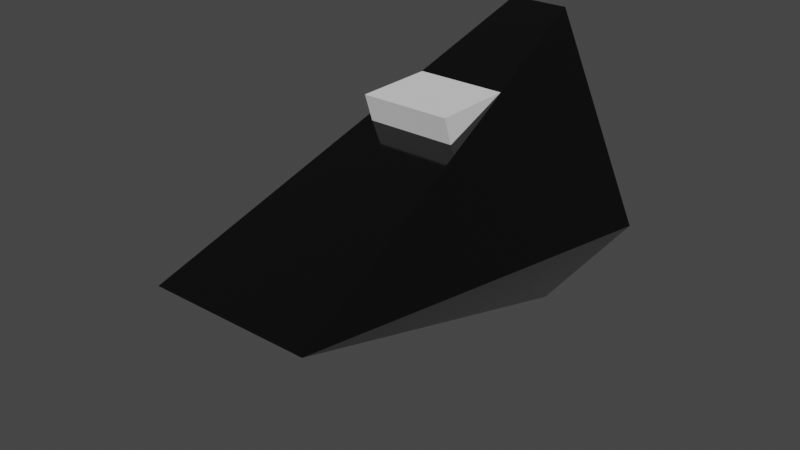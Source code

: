 # Source: EnemyShip.blend  (saved by Blender 3.0.42; exported with 4.5.12 LTS)
import bpy
from mathutils import Matrix  # noqa: F401  (used for matrix-valued properties, if any)

bpy.ops.wm.read_factory_settings(use_empty=True)
scene = bpy.context.scene
scene.name = 'Scene'

# ---- collections
col_collection = bpy.data.collections.new('Collection'); scene.collection.children.link(col_collection)

# ---- materials (node trees are filled in below, after node groups)
mat_mainbody = bpy.data.materials.new('MainBody')
mat_mainbody.alpha_threshold = 0.0
mat_mainbody.use_transparent_shadow = False
mat_mainbody.line_color = (0.0, 0.0, 0.0, 1.0)

# ---- material node trees
mat_mainbody.use_nodes = True; mat_mainbody.node_tree.nodes.clear()
_N = mat_mainbody.node_tree.nodes; _L = mat_mainbody.node_tree.links
n0 = _N.new('ShaderNodeOutputMaterial'); n0.name = 'Material Output'; n0.location = (300, 300)
n1 = _N.new('ShaderNodeBsdfPrincipled'); n1.name = 'Principled BSDF'; n1.location = (10, 300)
n1.distribution = 'GGX'
n1.subsurface_method = 'RANDOM_WALK_SKIN'
n1.inputs[0].default_value = (0.002579, 0.002579, 0.002579, 1.0)
n1.inputs[2].default_value = 0.1
n1.inputs[3].default_value = 1.45
n1.inputs[27].default_value = (0.0, 0.0, 0.0, 1.0)
n1.inputs[28].default_value = 1.0
_L.new(n1.outputs[0], n0.inputs[0])
n0.is_active_output = True

# ---- world
world_world = bpy.data.worlds.new('World'); scene.world = world_world
world_world.use_nodes = True; world_world.node_tree.nodes.clear()
_N = world_world.node_tree.nodes; _L = world_world.node_tree.links
n0 = _N.new('ShaderNodeOutputWorld'); n0.name = 'World Output'; n0.location = (300, 300)
n1 = _N.new('ShaderNodeBackground'); n1.name = 'Background'; n1.location = (10, 300)
n1.inputs[0].default_value = (0.05088, 0.05088, 0.05088, 1.0)
_L.new(n1.outputs[0], n0.inputs[0])
n0.is_active_output = True
world_world.color = (0.05088, 0.05088, 0.05088)
world_world.use_sun_shadow = False
world_world.sun_shadow_jitter_overblur = 0.0

# ---- meshes
me_cube = bpy.data.meshes.new('Cube')
me_cube.from_pydata([(0.1853, 1.0, 1.0), (0.1853, 1.0, -1.0), (0.509, -1.621, 0.0), (-0.1853, 1.0, 1.0), (-0.1853, 1.0, -1.0), (-0.509, -1.621, 0.0), (1.0, 0.5084, 0.0), (-1.0, 0.5084, 0.0)], [], [(0, 3, 5, 2), (5, 3, 7), (4, 1, 2, 5), (6, 0, 2), (7, 3, 0, 6), (4, 7, 6, 1), (1, 6, 2), (5, 7, 4)])
_uv = me_cube.uv_layers.new(name='UVMap')
_uv.uv.foreach_set('vector', [0.625, 0.5, 0.875, 0.5, 0.875, 0.75, 0.625, 0.75, 0.625, 0.0, 0.625, 0.25, 0.5, 0.25, 0.125, 0.5, 0.375, 0.5, 0.375, 0.75, 0.125, 0.75, 0.5, 0.5, 0.625, 0.5, 0.5, 0.75, 0.5, 0.25, 0.625, 0.25, 0.625, 0.5, 0.5, 0.5, 0.375, 0.25, 0.5, 0.25, 0.5, 0.5, 0.375, 0.5, 0.375, 0.5, 0.5, 0.5, 0.375, 0.75, 0.5, 0.0, 0.5, 0.25, 0.375, 0.25])
me_cube.materials.append(mat_mainbody)
me_cube.use_remesh_preserve_volume = False
me_cube.use_remesh_preserve_attributes = False
me_cube.use_mirror_vertex_groups = False
me_cube.update()
me_cylinder = bpy.data.meshes.new('Cylinder')
me_cylinder.from_pydata([(0.0, 0.125, -0.125), (3.708e-10, 0.101, 0.125), (0.0625, 0.1083, -0.125), (0.05048, 0.08744, 0.125), (0.1083, 0.0625, -0.125), (0.08744, 0.05048, 0.125), (0.125, -5.464e-09, -0.125), (0.101, -3.981e-09, 0.125), (0.1083, -0.0625, -0.125), (0.08744, -0.05048, 0.125), (0.0625, -0.1083, -0.125), (0.05048, -0.08744, 0.125), (-1.093e-08, -0.125, -0.125), (-9.815e-09, -0.101, 0.125), (-0.0625, -0.1083, -0.125), (-0.05048, -0.08744, 0.125), (-0.1083, -0.0625, -0.125), (-0.08744, -0.05048, 0.125), (-0.125, 1.491e-09, -0.125), (-0.101, 1.491e-09, 0.125), (-0.1083, 0.0625, -0.125), (-0.08744, 0.05048, 0.125), (-0.0625, 0.1083, -0.125), (-0.05048, 0.08744, 0.125), (0.0625, 0.1083, 0.125), (0.0, 0.125, 0.125), (0.1083, 0.0625, 0.125), (0.125, -5.464e-09, 0.125), (0.1083, -0.0625, 0.125), (0.0625, -0.1083, 0.125), (-1.093e-08, -0.125, 0.125), (-0.0625, -0.1083, 0.125), (-0.1083, -0.0625, 0.125), (-0.125, 1.491e-09, 0.125), (-0.1083, 0.0625, 0.125), (-0.0625, 0.1083, 0.125), (0.05048, 0.08744, 0.05572), (3.708e-10, 0.101, 0.05572), (0.08744, 0.05048, 0.05572), (0.101, -9.525e-10, 0.05572), (0.08744, -0.05048, 0.05572), (0.05048, -0.08744, 0.05572), (-9.815e-09, -0.101, 0.05572), (-0.05048, -0.08744, 0.05572), (-0.08744, -0.05048, 0.05572), (-0.101, 4.519e-09, 0.05572), (-0.08744, 0.05048, 0.05572), (-0.05048, 0.08744, 0.05572)], [], [(0, 25, 24, 2), (2, 24, 26, 4), (4, 26, 27, 6), (6, 27, 28, 8), (8, 28, 29, 10), (10, 29, 30, 12), (12, 30, 31, 14), (14, 31, 32, 16), (16, 32, 33, 18), (18, 33, 34, 20), (23, 21, 46, 47), (20, 34, 35, 22), (22, 35, 25, 0), (0, 2, 4, 6, 8, 10, 12, 14, 16, 18, 20, 22), (1, 3, 24, 25), (3, 5, 26, 24), (5, 7, 27, 26), (7, 9, 28, 27), (9, 11, 29, 28), (11, 13, 30, 29), (13, 15, 31, 30), (15, 17, 32, 31), (17, 19, 33, 32), (19, 21, 34, 33), (21, 23, 35, 34), (23, 1, 25, 35), (36, 37, 47, 46, 45, 44, 43, 42, 41, 40, 39, 38), (3, 1, 37, 36), (17, 15, 43, 44), (11, 9, 40, 41), (1, 23, 47, 37), (5, 3, 36, 38), (19, 17, 44, 45), (13, 11, 41, 42), (7, 5, 38, 39), (21, 19, 45, 46), (15, 13, 42, 43), (9, 7, 39, 40)])
_uv = me_cylinder.uv_layers.new(name='UVMap')
_uv.uv.foreach_set('vector', [1.0, 0.5, 1.0, 1.0, 0.9167, 1.0, 0.9167, 0.5, 0.9167, 0.5, 0.9167, 1.0, 0.8333, 1.0, 0.8333, 0.5, 0.8333, 0.5, 0.8333, 1.0, 0.75, 1.0, 0.75, 0.5, 0.75, 0.5, 0.75, 1.0, 0.6667, 1.0, 0.6667, 0.5, 0.6667, 0.5, 0.6667, 1.0, 0.5833, 1.0, 0.5833, 0.5, 0.5833, 0.5, 0.5833, 1.0, 0.5, 1.0, 0.5, 0.5, 0.5, 0.5, 0.5, 1.0, 0.4167, 1.0, 0.4167, 0.5, 0.4167, 0.5, 0.4167, 1.0, 0.3333, 1.0, 0.3333, 0.5, 0.3333, 0.5, 0.3333, 1.0, 0.25, 1.0, 0.25, 0.5, 0.25, 0.5, 0.25, 1.0, 0.1667, 1.0, 0.1667, 0.5, 0.1531, 0.4179, 0.08212, 0.3469, 0.08212, 0.3469, 0.1531, 0.4179, 0.1667, 0.5, 0.1667, 1.0, 0.08333, 1.0, 0.08333, 0.5, 0.08333, 0.5, 0.08333, 1.0, 7.451e-08, 1.0, 7.451e-08, 0.5, 0.75, 0.49, 0.87, 0.4578, 0.9578, 0.37, 0.99, 0.25, 0.9578, 0.13, 0.87, 0.04215, 0.75, 0.01, 0.63, 0.04215, 0.5422, 0.13, 0.51, 0.25, 0.5422, 0.37, 0.63, 0.4578, 0.25, 0.4439, 0.3469, 0.4179, 0.37, 0.4578, 0.25, 0.49, 0.3469, 0.4179, 0.4179, 0.3469, 0.4578, 0.37, 0.37, 0.4578, 0.4179, 0.3469, 0.4439, 0.25, 0.49, 0.25, 0.4578, 0.37, 0.4439, 0.25, 0.4179, 0.1531, 0.4578, 0.13, 0.49, 0.25, 0.4179, 0.1531, 0.3469, 0.08212, 0.37, 0.04215, 0.4578, 0.13, 0.3469, 0.08212, 0.25, 0.05615, 0.25, 0.01, 0.37, 0.04215, 0.25, 0.05615, 0.1531, 0.08212, 0.13, 0.04215, 0.25, 0.01, 0.1531, 0.08212, 0.08212, 0.1531, 0.04215, 0.13, 0.13, 0.04215, 0.08212, 0.1531, 0.05615, 0.25, 0.01, 0.25, 0.04215, 0.13, 0.05615, 0.25, 0.08212, 0.3469, 0.04215, 0.37, 0.01, 0.25, 0.08212, 0.3469, 0.1531, 0.4179, 0.13, 0.4578, 0.04215, 0.37, 0.1531, 0.4179, 0.25, 0.4439, 0.25, 0.49, 0.13, 0.4578, 0.3469, 0.4179, 0.25, 0.4439, 0.1531, 0.4179, 0.08212, 0.3469, 0.05615, 0.25, 0.08212, 0.1531, 0.1531, 0.08212, 0.25, 0.05615, 0.3469, 0.08212, 0.4179, 0.1531, 0.4439, 0.25, 0.4179, 0.3469, 0.3469, 0.4179, 0.25, 0.4439, 0.25, 0.4439, 0.3469, 0.4179, 0.08212, 0.1531, 0.1531, 0.08212, 0.1531, 0.08212, 0.08212, 0.1531, 0.3469, 0.08212, 0.4179, 0.1531, 0.4179, 0.1531, 0.3469, 0.08212, 0.25, 0.4439, 0.1531, 0.4179, 0.1531, 0.4179, 0.25, 0.4439, 0.4179, 0.3469, 0.3469, 0.4179, 0.3469, 0.4179, 0.4179, 0.3469, 0.05615, 0.25, 0.08212, 0.1531, 0.08212, 0.1531, 0.05615, 0.25, 0.25, 0.05615, 0.3469, 0.08212, 0.3469, 0.08212, 0.25, 0.05615, 0.4439, 0.25, 0.4179, 0.3469, 0.4179, 0.3469, 0.4439, 0.25, 0.08212, 0.3469, 0.05615, 0.25, 0.05615, 0.25, 0.08212, 0.3469, 0.1531, 0.08212, 0.25, 0.05615, 0.25, 0.05615, 0.1531, 0.08212, 0.4179, 0.1531, 0.4439, 0.25, 0.4439, 0.25, 0.4179, 0.1531])
me_cylinder.use_remesh_fix_poles = True
me_cylinder.use_remesh_preserve_attributes = False
me_cylinder.update()
me_cube_001 = bpy.data.meshes.new('Cube.001')
me_cube_001.from_pydata([(-1.0, -1.606, -1.0), (-1.0, -2.286, 1.0), (-1.0, 1.0, -1.0), (-1.0, 1.0, 1.0), (1.0, -1.606, -1.0), (1.0, -2.286, 1.0), (1.0, 1.0, -1.0), (1.0, 1.0, 1.0)], [], [(0, 1, 3, 2), (2, 3, 7, 6), (6, 7, 5, 4), (4, 5, 1, 0), (2, 6, 4, 0), (7, 3, 1, 5)])
_uv = me_cube_001.uv_layers.new(name='UVMap')
_uv.uv.foreach_set('vector', [0.375, 0.0, 0.625, 0.0, 0.625, 0.25, 0.375, 0.25, 0.375, 0.25, 0.625, 0.25, 0.625, 0.5, 0.375, 0.5, 0.375, 0.5, 0.625, 0.5, 0.625, 0.75, 0.375, 0.75, 0.375, 0.75, 0.625, 0.75, 0.625, 1.0, 0.375, 1.0, 0.125, 0.5, 0.375, 0.5, 0.375, 0.75, 0.125, 0.75, 0.625, 0.5, 0.875, 0.5, 0.875, 0.75, 0.625, 0.75])
me_cube_001.use_remesh_fix_poles = True
me_cube_001.use_remesh_preserve_attributes = False
me_cube_001.update()

# ---- objects
ob_ship_body = bpy.data.objects.new('Ship Body', me_cube)
ob_thruster = bpy.data.objects.new('Thruster', me_cylinder)
ob_helm = bpy.data.objects.new('Helm', me_cube_001)

# ---- transforms, parenting, visibility, modifiers, constraints
ob_ship_body.location = (0.0, 0.0, 0.0)
ob_ship_body.scale = (0.25, 0.25, 0.25)
ob_ship_body.lock_rotations_4d = False
ob_ship_body.empty_display_type = 'ARROWS'
ob_ship_body.lineart.crease_threshold = 0.0
ob_thruster.location = (0.0, 0.1226, 0.0)
ob_thruster.rotation_euler = (-1.571, -0.0, 0.0)
ob_helm.location = (0.0, 0.08899, 0.1067)
ob_helm.scale = (0.06942, 0.06942, 0.06942)

# ---- collection membership
col_collection.objects.link(ob_ship_body)
col_collection.objects.link(ob_thruster)
col_collection.objects.link(ob_helm)

# ---- scene / render settings (as saved in the file)
scene.frame_start = 1; scene.frame_end = 250; scene.frame_set(1)
scene.render.engine = 'BLENDER_EEVEE_NEXT'
scene.cycles.sampling_pattern = 'TABULATED_SOBOL'
scene.cycles.use_light_tree = False
scene.view_settings.view_transform = 'Filmic'
bpy.context.view_layer.update()

# ---- added for rendering (the .blend has no active camera and no usable light): camera, sun
cam_auto = bpy.data.cameras.new('AutoCamera')
cam_auto.lens = 50.0
cam_auto.sensor_width = 36.0
cam_auto.clip_end = 1000.0
ob_auto_camera = bpy.data.objects.new('AutoCamera', cam_auto)
scene.collection.objects.link(ob_auto_camera)
ob_auto_camera.location = (0.891974, -1.14802, 0.713579)
ob_auto_camera.rotation_euler = (1.09748, -7.21219e-08, 0.694738)
scene.camera = ob_auto_camera
light_auto_sun = bpy.data.lights.new('AutoSun', 'SUN')
light_auto_sun.energy = 3.0
light_auto_sun.angle = 0.0523599
ob_auto_sun = bpy.data.objects.new('AutoSun', light_auto_sun)
scene.collection.objects.link(ob_auto_sun)
ob_auto_sun.rotation_euler = (0.872665, 0.174533, 0.523599)
bpy.context.view_layer.update()
